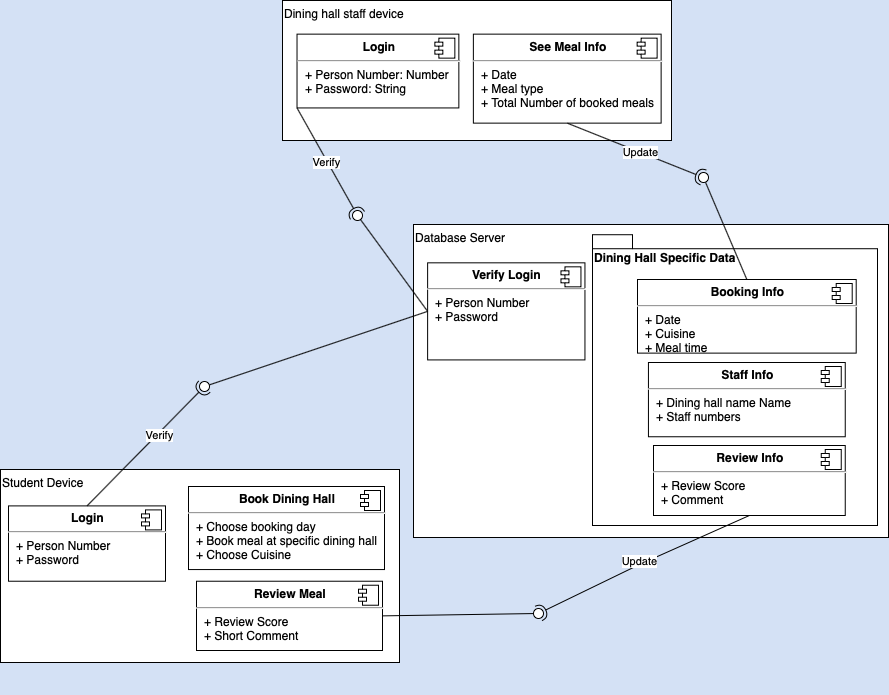

The diagram above was exported from draw.io. Its source (the exported page's mxGraphModel, read from the mxfile embedded in the PNG):
<mxGraphModel dx="925" dy="661" grid="0" gridSize="10" guides="1" tooltips="1" connect="1" arrows="1" fold="1" page="1" pageScale="1" pageWidth="1100" pageHeight="850" background="#D4E1F5" math="0" shadow="0">
  <root>
    <mxCell id="0" />
    <mxCell id="1" parent="0" />
    <mxCell id="Oh-3adqw7K7T8iNf7OZb-41" value="" style="group" parent="1" vertex="1" connectable="0">
      <mxGeometry x="490" y="328" width="475" height="313" as="geometry" />
    </mxCell>
    <mxCell id="Oh-3adqw7K7T8iNf7OZb-3" value="Database Server" style="rounded=0;whiteSpace=wrap;html=1;verticalAlign=top;align=left;" parent="Oh-3adqw7K7T8iNf7OZb-41" vertex="1">
      <mxGeometry width="475" height="313" as="geometry" />
    </mxCell>
    <mxCell id="Oh-3adqw7K7T8iNf7OZb-38" value="Dining Hall Specific Data" style="shape=folder;fontStyle=1;spacingTop=10;tabWidth=40;tabHeight=14;tabPosition=left;html=1;align=left;verticalAlign=top;" parent="Oh-3adqw7K7T8iNf7OZb-41" vertex="1">
      <mxGeometry x="179" y="10.22" width="285" height="290.78" as="geometry" />
    </mxCell>
    <mxCell id="Oh-3adqw7K7T8iNf7OZb-18" value="&lt;p style=&quot;margin: 0px ; margin-top: 6px ; text-align: center&quot;&gt;&lt;b&gt;Verify Login&lt;/b&gt;&lt;/p&gt;&lt;hr&gt;&lt;p style=&quot;margin: 0px ; margin-left: 8px&quot;&gt;+ Person Number&lt;br&gt;+ Password&lt;/p&gt;" style="align=left;overflow=fill;html=1;dropTarget=0;" parent="Oh-3adqw7K7T8iNf7OZb-41" vertex="1">
      <mxGeometry x="14.120000000000005" y="38.326530612244895" width="157.33" height="97.09387755102041" as="geometry" />
    </mxCell>
    <mxCell id="Oh-3adqw7K7T8iNf7OZb-19" value="" style="shape=component;jettyWidth=8;jettyHeight=4;" parent="Oh-3adqw7K7T8iNf7OZb-18" vertex="1">
      <mxGeometry x="1" width="20" height="20" relative="1" as="geometry">
        <mxPoint x="-24" y="4" as="offset" />
      </mxGeometry>
    </mxCell>
    <mxCell id="Oh-3adqw7K7T8iNf7OZb-21" value="&lt;p style=&quot;margin: 0px ; margin-top: 6px ; text-align: center&quot;&gt;&lt;b&gt;Staff Info&lt;/b&gt;&lt;/p&gt;&lt;hr&gt;&lt;p style=&quot;margin: 0px ; margin-left: 8px&quot;&gt;+ Dining hall name Name&lt;br&gt;+ Staff numbers&amp;nbsp;&lt;/p&gt;" style="align=left;overflow=fill;html=1;dropTarget=0;" parent="Oh-3adqw7K7T8iNf7OZb-41" vertex="1">
      <mxGeometry x="234.94" y="138" width="196.81" height="74.26" as="geometry" />
    </mxCell>
    <mxCell id="Oh-3adqw7K7T8iNf7OZb-22" value="" style="shape=component;jettyWidth=8;jettyHeight=4;" parent="Oh-3adqw7K7T8iNf7OZb-21" vertex="1">
      <mxGeometry x="1" width="20" height="20" relative="1" as="geometry">
        <mxPoint x="-24" y="4" as="offset" />
      </mxGeometry>
    </mxCell>
    <mxCell id="Oh-3adqw7K7T8iNf7OZb-39" value="&lt;p style=&quot;margin: 0px ; margin-top: 6px ; text-align: center&quot;&gt;&lt;b&gt;Booking Info&lt;/b&gt;&lt;/p&gt;&lt;hr&gt;&lt;p style=&quot;margin: 0px ; margin-left: 8px&quot;&gt;+ Date&lt;/p&gt;&lt;p style=&quot;margin: 0px ; margin-left: 8px&quot;&gt;+ Cuisine&amp;nbsp;&lt;/p&gt;&lt;p style=&quot;margin: 0px ; margin-left: 8px&quot;&gt;+ Meal time&lt;/p&gt;" style="align=left;overflow=fill;html=1;dropTarget=0;" parent="Oh-3adqw7K7T8iNf7OZb-41" vertex="1">
      <mxGeometry x="224" y="55" width="218.7" height="73.62" as="geometry" />
    </mxCell>
    <mxCell id="Oh-3adqw7K7T8iNf7OZb-40" value="" style="shape=component;jettyWidth=8;jettyHeight=4;" parent="Oh-3adqw7K7T8iNf7OZb-39" vertex="1">
      <mxGeometry x="1" width="20" height="20" relative="1" as="geometry">
        <mxPoint x="-24" y="4" as="offset" />
      </mxGeometry>
    </mxCell>
    <mxCell id="ww1-IJT1YyGTjQz6Kq0K-1" value="&lt;p style=&quot;margin: 0px ; margin-top: 6px ; text-align: center&quot;&gt;&lt;b&gt;Review Info&lt;/b&gt;&lt;/p&gt;&lt;hr&gt;&lt;p style=&quot;margin: 0px ; margin-left: 8px&quot;&gt;+ Review Score&lt;br&gt;+ Comment&amp;nbsp;&lt;/p&gt;" style="align=left;overflow=fill;html=1;dropTarget=0;" vertex="1" parent="Oh-3adqw7K7T8iNf7OZb-41">
      <mxGeometry x="240" y="221" width="191.75" height="70" as="geometry" />
    </mxCell>
    <mxCell id="ww1-IJT1YyGTjQz6Kq0K-2" value="" style="shape=component;jettyWidth=8;jettyHeight=4;" vertex="1" parent="ww1-IJT1YyGTjQz6Kq0K-1">
      <mxGeometry x="1" width="20" height="20" relative="1" as="geometry">
        <mxPoint x="-24" y="4" as="offset" />
      </mxGeometry>
    </mxCell>
    <mxCell id="ww1-IJT1YyGTjQz6Kq0K-9" value="" style="rounded=0;orthogonalLoop=1;jettySize=auto;html=1;endArrow=halfCircle;endFill=0;entryX=0.5;entryY=0.5;entryDx=0;entryDy=0;endSize=6;strokeWidth=1;exitX=0.5;exitY=1;exitDx=0;exitDy=0;" edge="1" target="ww1-IJT1YyGTjQz6Kq0K-10" parent="1" source="ww1-IJT1YyGTjQz6Kq0K-1">
      <mxGeometry relative="1" as="geometry">
        <mxPoint x="542" y="437" as="sourcePoint" />
        <Array as="points">
          <mxPoint x="716" y="668" />
        </Array>
      </mxGeometry>
    </mxCell>
    <mxCell id="Oh-3adqw7K7T8iNf7OZb-20" value="" style="group" parent="1" vertex="1" connectable="0">
      <mxGeometry x="77" y="573" width="399" height="225" as="geometry" />
    </mxCell>
    <mxCell id="Oh-3adqw7K7T8iNf7OZb-1" value="Student Device" style="rounded=0;whiteSpace=wrap;html=1;verticalAlign=top;align=left;" parent="Oh-3adqw7K7T8iNf7OZb-20" vertex="1">
      <mxGeometry width="399" height="193" as="geometry" />
    </mxCell>
    <mxCell id="Oh-3adqw7K7T8iNf7OZb-12" value="&lt;p style=&quot;margin: 0px ; margin-top: 6px ; text-align: center&quot;&gt;&lt;b&gt;Login&lt;/b&gt;&lt;/p&gt;&lt;hr&gt;&lt;p style=&quot;margin: 0px ; margin-left: 8px&quot;&gt;+ Person Number&lt;br&gt;+ Password&lt;/p&gt;" style="align=left;overflow=fill;html=1;dropTarget=0;" parent="Oh-3adqw7K7T8iNf7OZb-20" vertex="1">
      <mxGeometry x="8" y="36.39705882352941" width="157" height="75.33088235294117" as="geometry" />
    </mxCell>
    <mxCell id="Oh-3adqw7K7T8iNf7OZb-13" value="" style="shape=component;jettyWidth=8;jettyHeight=4;" parent="Oh-3adqw7K7T8iNf7OZb-12" vertex="1">
      <mxGeometry x="1" width="20" height="20" relative="1" as="geometry">
        <mxPoint x="-24" y="4" as="offset" />
      </mxGeometry>
    </mxCell>
    <mxCell id="Oh-3adqw7K7T8iNf7OZb-16" value="&lt;p style=&quot;margin: 0px ; margin-top: 6px ; text-align: center&quot;&gt;&lt;b&gt;Book Dining Hall&lt;/b&gt;&lt;/p&gt;&lt;hr&gt;&lt;p style=&quot;margin: 0px ; margin-left: 8px&quot;&gt;+ Choose booking day&lt;br&gt;+ Book meal at specific dining hall&lt;/p&gt;&lt;p style=&quot;margin: 0px ; margin-left: 8px&quot;&gt;+ Choose Cuisine&amp;nbsp;&lt;/p&gt;" style="align=left;overflow=fill;html=1;dropTarget=0;" parent="Oh-3adqw7K7T8iNf7OZb-20" vertex="1">
      <mxGeometry x="188" y="17" width="196" height="83.06" as="geometry" />
    </mxCell>
    <mxCell id="Oh-3adqw7K7T8iNf7OZb-17" value="" style="shape=component;jettyWidth=8;jettyHeight=4;" parent="Oh-3adqw7K7T8iNf7OZb-16" vertex="1">
      <mxGeometry x="1" width="20" height="20" relative="1" as="geometry">
        <mxPoint x="-24" y="4" as="offset" />
      </mxGeometry>
    </mxCell>
    <mxCell id="ww1-IJT1YyGTjQz6Kq0K-3" value="&lt;p style=&quot;margin: 0px ; margin-top: 6px ; text-align: center&quot;&gt;&lt;b&gt;Review Meal&lt;/b&gt;&lt;/p&gt;&lt;hr&gt;&lt;p style=&quot;margin: 0px ; margin-left: 8px&quot;&gt;+ Review Score&lt;br&gt;+ Short Comment&amp;nbsp;&lt;/p&gt;" style="align=left;overflow=fill;html=1;dropTarget=0;" vertex="1" parent="Oh-3adqw7K7T8iNf7OZb-20">
      <mxGeometry x="196" y="111.73" width="186" height="69.27" as="geometry" />
    </mxCell>
    <mxCell id="ww1-IJT1YyGTjQz6Kq0K-4" value="" style="shape=component;jettyWidth=8;jettyHeight=4;" vertex="1" parent="ww1-IJT1YyGTjQz6Kq0K-3">
      <mxGeometry x="1" width="20" height="20" relative="1" as="geometry">
        <mxPoint x="-24" y="4" as="offset" />
      </mxGeometry>
    </mxCell>
    <mxCell id="Oh-3adqw7K7T8iNf7OZb-26" value="" style="group" parent="1" vertex="1" connectable="0">
      <mxGeometry x="359" y="104" width="389" height="140" as="geometry" />
    </mxCell>
    <mxCell id="Oh-3adqw7K7T8iNf7OZb-5" value="Dining hall staff device" style="rounded=0;whiteSpace=wrap;html=1;align=left;horizontal=1;verticalAlign=top;" parent="Oh-3adqw7K7T8iNf7OZb-26" vertex="1">
      <mxGeometry width="389.0000000000001" height="140" as="geometry" />
    </mxCell>
    <mxCell id="Oh-3adqw7K7T8iNf7OZb-14" value="&lt;p style=&quot;margin: 0px ; margin-top: 6px ; text-align: center&quot;&gt;&lt;b&gt;Login&lt;/b&gt;&lt;/p&gt;&lt;hr&gt;&lt;p style=&quot;margin: 0px ; margin-left: 8px&quot;&gt;+ Person Number: Number&lt;br&gt;+ Password: String&lt;/p&gt;" style="align=left;overflow=fill;html=1;dropTarget=0;" parent="Oh-3adqw7K7T8iNf7OZb-26" vertex="1">
      <mxGeometry x="14.524020887728462" y="33.643410852713174" width="161.8260313315927" height="73.79844961240309" as="geometry" />
    </mxCell>
    <mxCell id="Oh-3adqw7K7T8iNf7OZb-15" value="" style="shape=component;jettyWidth=8;jettyHeight=4;" parent="Oh-3adqw7K7T8iNf7OZb-14" vertex="1">
      <mxGeometry x="1" width="20" height="20" relative="1" as="geometry">
        <mxPoint x="-24" y="4" as="offset" />
      </mxGeometry>
    </mxCell>
    <mxCell id="Oh-3adqw7K7T8iNf7OZb-23" value="&lt;p style=&quot;margin: 0px ; margin-top: 6px ; text-align: center&quot;&gt;&lt;b&gt;See Meal Info&lt;/b&gt;&lt;/p&gt;&lt;hr&gt;&lt;p style=&quot;margin: 0px ; margin-left: 8px&quot;&gt;+ Date&lt;br&gt;+ Meal type&lt;/p&gt;&lt;p style=&quot;margin: 0px ; margin-left: 8px&quot;&gt;+ Total Number of booked meals&lt;/p&gt;" style="align=left;overflow=fill;html=1;dropTarget=0;" parent="Oh-3adqw7K7T8iNf7OZb-26" vertex="1">
      <mxGeometry x="190.86933333333337" y="33.643410852713174" width="187.75733333333338" height="88.99224806201549" as="geometry" />
    </mxCell>
    <mxCell id="Oh-3adqw7K7T8iNf7OZb-24" value="" style="shape=component;jettyWidth=8;jettyHeight=4;" parent="Oh-3adqw7K7T8iNf7OZb-23" vertex="1">
      <mxGeometry x="1" width="20" height="20" relative="1" as="geometry">
        <mxPoint x="-24" y="4" as="offset" />
      </mxGeometry>
    </mxCell>
    <mxCell id="Oh-3adqw7K7T8iNf7OZb-27" value="" style="rounded=0;orthogonalLoop=1;jettySize=auto;html=1;endArrow=none;endFill=0;exitX=0;exitY=0.5;exitDx=0;exitDy=0;" parent="1" source="Oh-3adqw7K7T8iNf7OZb-18" target="Oh-3adqw7K7T8iNf7OZb-29" edge="1">
      <mxGeometry relative="1" as="geometry">
        <mxPoint x="495" y="340" as="sourcePoint" />
      </mxGeometry>
    </mxCell>
    <mxCell id="Oh-3adqw7K7T8iNf7OZb-28" value="" style="rounded=0;orthogonalLoop=1;jettySize=auto;html=1;endArrow=halfCircle;endFill=0;entryX=0.5;entryY=0.5;entryDx=0;entryDy=0;endSize=6;strokeWidth=1;exitX=0.5;exitY=0;exitDx=0;exitDy=0;horizontal=0;" parent="1" source="Oh-3adqw7K7T8iNf7OZb-12" target="Oh-3adqw7K7T8iNf7OZb-29" edge="1">
      <mxGeometry relative="1" as="geometry">
        <mxPoint x="535" y="340" as="sourcePoint" />
      </mxGeometry>
    </mxCell>
    <mxCell id="Oh-3adqw7K7T8iNf7OZb-30" value="Verify" style="edgeLabel;html=1;align=center;verticalAlign=middle;resizable=0;points=[];" parent="Oh-3adqw7K7T8iNf7OZb-28" vertex="1" connectable="0">
      <mxGeometry x="0.2049" y="-2" relative="1" as="geometry">
        <mxPoint as="offset" />
      </mxGeometry>
    </mxCell>
    <mxCell id="Oh-3adqw7K7T8iNf7OZb-29" value="" style="ellipse;whiteSpace=wrap;html=1;fontFamily=Helvetica;fontSize=12;fontColor=#000000;align=center;strokeColor=#000000;fillColor=#ffffff;points=[];aspect=fixed;resizable=0;" parent="1" vertex="1">
      <mxGeometry x="276" y="485" width="10" height="10" as="geometry" />
    </mxCell>
    <mxCell id="Oh-3adqw7K7T8iNf7OZb-31" value="" style="rounded=0;orthogonalLoop=1;jettySize=auto;html=1;endArrow=none;endFill=0;exitX=0;exitY=0.5;exitDx=0;exitDy=0;" parent="1" source="Oh-3adqw7K7T8iNf7OZb-18" target="Oh-3adqw7K7T8iNf7OZb-33" edge="1">
      <mxGeometry relative="1" as="geometry">
        <mxPoint x="504" y="415" as="sourcePoint" />
      </mxGeometry>
    </mxCell>
    <mxCell id="Oh-3adqw7K7T8iNf7OZb-32" value="" style="rounded=0;orthogonalLoop=1;jettySize=auto;html=1;endArrow=halfCircle;endFill=0;entryX=0.5;entryY=0.5;entryDx=0;entryDy=0;endSize=6;strokeWidth=1;exitX=0;exitY=1;exitDx=0;exitDy=0;" parent="1" source="Oh-3adqw7K7T8iNf7OZb-14" target="Oh-3adqw7K7T8iNf7OZb-33" edge="1">
      <mxGeometry relative="1" as="geometry">
        <mxPoint x="535" y="340" as="sourcePoint" />
      </mxGeometry>
    </mxCell>
    <mxCell id="Oh-3adqw7K7T8iNf7OZb-34" value="Verify" style="edgeLabel;html=1;align=center;verticalAlign=middle;resizable=0;points=[];" parent="Oh-3adqw7K7T8iNf7OZb-32" vertex="1" connectable="0">
      <mxGeometry x="-0.0058" y="-1" relative="1" as="geometry">
        <mxPoint as="offset" />
      </mxGeometry>
    </mxCell>
    <mxCell id="Oh-3adqw7K7T8iNf7OZb-33" value="" style="ellipse;whiteSpace=wrap;html=1;fontFamily=Helvetica;fontSize=12;fontColor=#000000;align=center;strokeColor=#000000;fillColor=#ffffff;points=[];aspect=fixed;resizable=0;" parent="1" vertex="1">
      <mxGeometry x="429" y="314" width="10" height="10" as="geometry" />
    </mxCell>
    <mxCell id="Oh-3adqw7K7T8iNf7OZb-42" value="" style="rounded=0;orthogonalLoop=1;jettySize=auto;html=1;endArrow=none;endFill=0;exitX=0.5;exitY=0;exitDx=0;exitDy=0;" parent="1" source="Oh-3adqw7K7T8iNf7OZb-39" target="Oh-3adqw7K7T8iNf7OZb-44" edge="1">
      <mxGeometry relative="1" as="geometry">
        <mxPoint x="481" y="391" as="sourcePoint" />
      </mxGeometry>
    </mxCell>
    <mxCell id="Oh-3adqw7K7T8iNf7OZb-43" value="" style="rounded=0;orthogonalLoop=1;jettySize=auto;html=1;endArrow=halfCircle;endFill=0;entryX=0.5;entryY=0.5;entryDx=0;entryDy=0;endSize=6;strokeWidth=1;exitX=0.5;exitY=1;exitDx=0;exitDy=0;" parent="1" source="Oh-3adqw7K7T8iNf7OZb-23" target="Oh-3adqw7K7T8iNf7OZb-44" edge="1">
      <mxGeometry relative="1" as="geometry">
        <mxPoint x="521" y="391" as="sourcePoint" />
      </mxGeometry>
    </mxCell>
    <mxCell id="Oh-3adqw7K7T8iNf7OZb-45" value="Update" style="edgeLabel;html=1;align=center;verticalAlign=middle;resizable=0;points=[];" parent="Oh-3adqw7K7T8iNf7OZb-43" vertex="1" connectable="0">
      <mxGeometry x="0.1208" y="3" relative="1" as="geometry">
        <mxPoint x="-5.35" y="410.63" as="offset" />
      </mxGeometry>
    </mxCell>
    <mxCell id="Oh-3adqw7K7T8iNf7OZb-44" value="" style="ellipse;whiteSpace=wrap;html=1;fontFamily=Helvetica;fontSize=12;fontColor=#000000;align=center;strokeColor=#000000;fillColor=#ffffff;points=[];aspect=fixed;resizable=0;" parent="1" vertex="1">
      <mxGeometry x="775" y="276" width="10" height="10" as="geometry" />
    </mxCell>
    <mxCell id="ww1-IJT1YyGTjQz6Kq0K-8" value="" style="rounded=0;orthogonalLoop=1;jettySize=auto;html=1;endArrow=none;endFill=0;exitX=1;exitY=0.5;exitDx=0;exitDy=0;" edge="1" target="ww1-IJT1YyGTjQz6Kq0K-10" parent="1" source="ww1-IJT1YyGTjQz6Kq0K-3">
      <mxGeometry relative="1" as="geometry">
        <mxPoint x="502" y="437" as="sourcePoint" />
      </mxGeometry>
    </mxCell>
    <mxCell id="ww1-IJT1YyGTjQz6Kq0K-10" value="" style="ellipse;whiteSpace=wrap;html=1;fontFamily=Helvetica;fontSize=12;fontColor=#000000;align=center;strokeColor=#000000;fillColor=#ffffff;points=[];aspect=fixed;resizable=0;" vertex="1" parent="1">
      <mxGeometry x="610" y="712" width="10" height="10" as="geometry" />
    </mxCell>
    <mxCell id="ww1-IJT1YyGTjQz6Kq0K-13" value="Update" style="edgeLabel;html=1;align=center;verticalAlign=middle;resizable=0;points=[];" vertex="1" connectable="0" parent="1">
      <mxGeometry x="730.34893932569" y="264.3683316345704" as="geometry">
        <mxPoint x="-14" y="-9" as="offset" />
      </mxGeometry>
    </mxCell>
  </root>
</mxGraphModel>